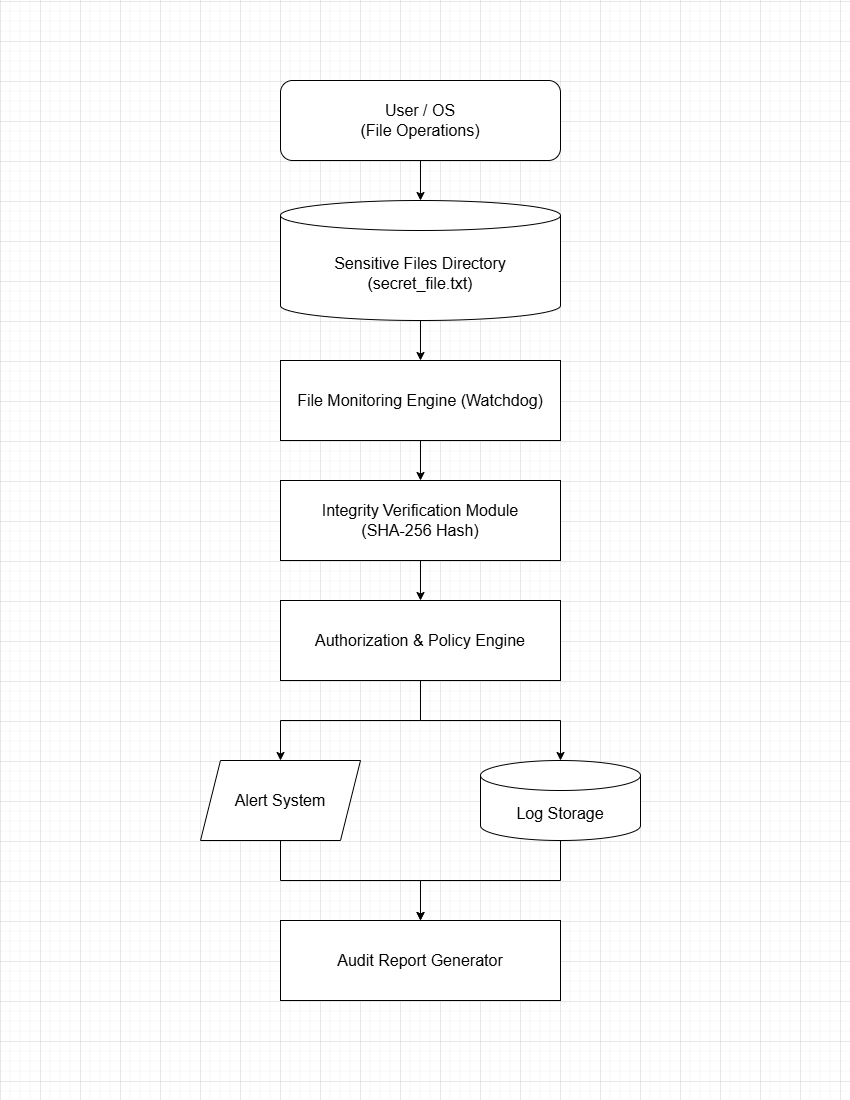

The diagram above was exported from draw.io. Its source (the exported page's mxGraphModel, read from the mxfile embedded in the PNG):
<mxGraphModel dx="1158" dy="624" grid="1" gridSize="10" guides="1" tooltips="1" connect="1" arrows="1" fold="1" page="1" pageScale="1" pageWidth="850" pageHeight="1100" math="0" shadow="0">
  <root>
    <mxCell id="0" />
    <mxCell id="1" parent="0" />
    <mxCell id="vXKirNkgYTE_4DfcKTTd-1" parent="1" style="rounded=1;whiteSpace=wrap;html=1;" value="&lt;font style=&quot;font-size: 16px;&quot;&gt;User / OS&lt;br&gt;(File Operations)&lt;/font&gt;" vertex="1">
      <mxGeometry height="80" width="280" x="280" y="80" as="geometry" />
    </mxCell>
    <mxCell id="vXKirNkgYTE_4DfcKTTd-17" edge="1" parent="1" source="vXKirNkgYTE_4DfcKTTd-2" style="edgeStyle=orthogonalEdgeStyle;rounded=0;orthogonalLoop=1;jettySize=auto;html=1;exitX=0.5;exitY=1;exitDx=0;exitDy=0;exitPerimeter=0;" target="vXKirNkgYTE_4DfcKTTd-3">
      <mxGeometry relative="1" as="geometry" />
    </mxCell>
    <mxCell id="vXKirNkgYTE_4DfcKTTd-2" parent="1" style="shape=cylinder3;whiteSpace=wrap;html=1;boundedLbl=1;backgroundOutline=1;size=15;" value="&lt;font style=&quot;font-size: 16px;&quot;&gt;Sensitive Files Directory&lt;/font&gt;&lt;div&gt;&lt;font style=&quot;font-size: 16px;&quot;&gt;(secret_file.txt)&lt;/font&gt;&lt;/div&gt;" vertex="1">
      <mxGeometry height="120" width="280" x="280" y="200" as="geometry" />
    </mxCell>
    <mxCell id="vXKirNkgYTE_4DfcKTTd-15" edge="1" parent="1" source="vXKirNkgYTE_4DfcKTTd-3" style="edgeStyle=orthogonalEdgeStyle;rounded=0;orthogonalLoop=1;jettySize=auto;html=1;exitX=0.5;exitY=1;exitDx=0;exitDy=0;entryX=0.5;entryY=0;entryDx=0;entryDy=0;" target="vXKirNkgYTE_4DfcKTTd-4">
      <mxGeometry relative="1" as="geometry" />
    </mxCell>
    <mxCell id="vXKirNkgYTE_4DfcKTTd-3" parent="1" style="rounded=0;whiteSpace=wrap;html=1;" value="&lt;font style=&quot;font-size: 16px;&quot;&gt;File Monitoring Engine (Watchdog)&lt;/font&gt;" vertex="1">
      <mxGeometry height="80" width="280" x="280" y="360" as="geometry" />
    </mxCell>
    <mxCell id="vXKirNkgYTE_4DfcKTTd-14" edge="1" parent="1" source="vXKirNkgYTE_4DfcKTTd-4" style="edgeStyle=orthogonalEdgeStyle;rounded=0;orthogonalLoop=1;jettySize=auto;html=1;exitX=0.5;exitY=1;exitDx=0;exitDy=0;entryX=0.5;entryY=0;entryDx=0;entryDy=0;" target="vXKirNkgYTE_4DfcKTTd-5">
      <mxGeometry relative="1" as="geometry" />
    </mxCell>
    <mxCell id="vXKirNkgYTE_4DfcKTTd-4" parent="1" style="rounded=0;whiteSpace=wrap;html=1;" value="&lt;font style=&quot;font-size: 16px;&quot;&gt;Integrity Verification Module&lt;/font&gt;&lt;div&gt;&lt;font style=&quot;font-size: 16px;&quot;&gt;(SHA-256 Hash)&lt;/font&gt;&lt;/div&gt;" vertex="1">
      <mxGeometry height="80" width="280" x="280" y="480" as="geometry" />
    </mxCell>
    <mxCell id="vXKirNkgYTE_4DfcKTTd-9" edge="1" parent="1" source="vXKirNkgYTE_4DfcKTTd-5" style="edgeStyle=orthogonalEdgeStyle;rounded=0;orthogonalLoop=1;jettySize=auto;html=1;exitX=0.5;exitY=1;exitDx=0;exitDy=0;entryX=0.5;entryY=0;entryDx=0;entryDy=0;" target="vXKirNkgYTE_4DfcKTTd-7">
      <mxGeometry relative="1" as="geometry" />
    </mxCell>
    <mxCell id="vXKirNkgYTE_4DfcKTTd-5" parent="1" style="rounded=0;whiteSpace=wrap;html=1;" value="&lt;font style=&quot;font-size: 16px;&quot;&gt;Authorization &amp;amp; Policy Engine&lt;/font&gt;" vertex="1">
      <mxGeometry height="80" width="280" x="280" y="600" as="geometry" />
    </mxCell>
    <mxCell id="vXKirNkgYTE_4DfcKTTd-13" edge="1" parent="1" source="vXKirNkgYTE_4DfcKTTd-6" style="edgeStyle=orthogonalEdgeStyle;rounded=0;orthogonalLoop=1;jettySize=auto;html=1;exitX=0.5;exitY=1;exitDx=0;exitDy=0;exitPerimeter=0;entryX=0.5;entryY=0;entryDx=0;entryDy=0;" target="vXKirNkgYTE_4DfcKTTd-8">
      <mxGeometry relative="1" as="geometry" />
    </mxCell>
    <mxCell id="vXKirNkgYTE_4DfcKTTd-6" parent="1" style="shape=cylinder3;whiteSpace=wrap;html=1;boundedLbl=1;backgroundOutline=1;size=15;" value="&lt;font style=&quot;font-size: 16px;&quot;&gt;Log Storage&lt;/font&gt;" vertex="1">
      <mxGeometry height="80" width="160" x="480" y="760" as="geometry" />
    </mxCell>
    <mxCell id="vXKirNkgYTE_4DfcKTTd-12" edge="1" parent="1" source="vXKirNkgYTE_4DfcKTTd-7" style="edgeStyle=orthogonalEdgeStyle;rounded=0;orthogonalLoop=1;jettySize=auto;html=1;exitX=0.5;exitY=1;exitDx=0;exitDy=0;entryX=0.5;entryY=0;entryDx=0;entryDy=0;" target="vXKirNkgYTE_4DfcKTTd-8">
      <mxGeometry relative="1" as="geometry" />
    </mxCell>
    <mxCell id="vXKirNkgYTE_4DfcKTTd-7" parent="1" style="shape=parallelogram;perimeter=parallelogramPerimeter;whiteSpace=wrap;html=1;fixedSize=1;" value="&lt;font style=&quot;font-size: 16px;&quot;&gt;Alert System&lt;/font&gt;" vertex="1">
      <mxGeometry height="80" width="160" x="200" y="760" as="geometry" />
    </mxCell>
    <mxCell id="vXKirNkgYTE_4DfcKTTd-8" parent="1" style="rounded=0;whiteSpace=wrap;html=1;" value="&lt;font style=&quot;font-size: 16px;&quot;&gt;Audit Report Generator&lt;/font&gt;" vertex="1">
      <mxGeometry height="80" width="280" x="280" y="920" as="geometry" />
    </mxCell>
    <mxCell id="vXKirNkgYTE_4DfcKTTd-10" edge="1" parent="1" source="vXKirNkgYTE_4DfcKTTd-5" style="edgeStyle=orthogonalEdgeStyle;rounded=0;orthogonalLoop=1;jettySize=auto;html=1;exitX=0.5;exitY=1;exitDx=0;exitDy=0;entryX=0.5;entryY=0;entryDx=0;entryDy=0;entryPerimeter=0;" target="vXKirNkgYTE_4DfcKTTd-6">
      <mxGeometry relative="1" as="geometry" />
    </mxCell>
    <mxCell id="vXKirNkgYTE_4DfcKTTd-16" edge="1" parent="1" source="vXKirNkgYTE_4DfcKTTd-1" style="edgeStyle=orthogonalEdgeStyle;rounded=0;orthogonalLoop=1;jettySize=auto;html=1;exitX=0.5;exitY=1;exitDx=0;exitDy=0;entryX=0.5;entryY=0;entryDx=0;entryDy=0;entryPerimeter=0;" target="vXKirNkgYTE_4DfcKTTd-2">
      <mxGeometry relative="1" as="geometry" />
    </mxCell>
  </root>
</mxGraphModel>